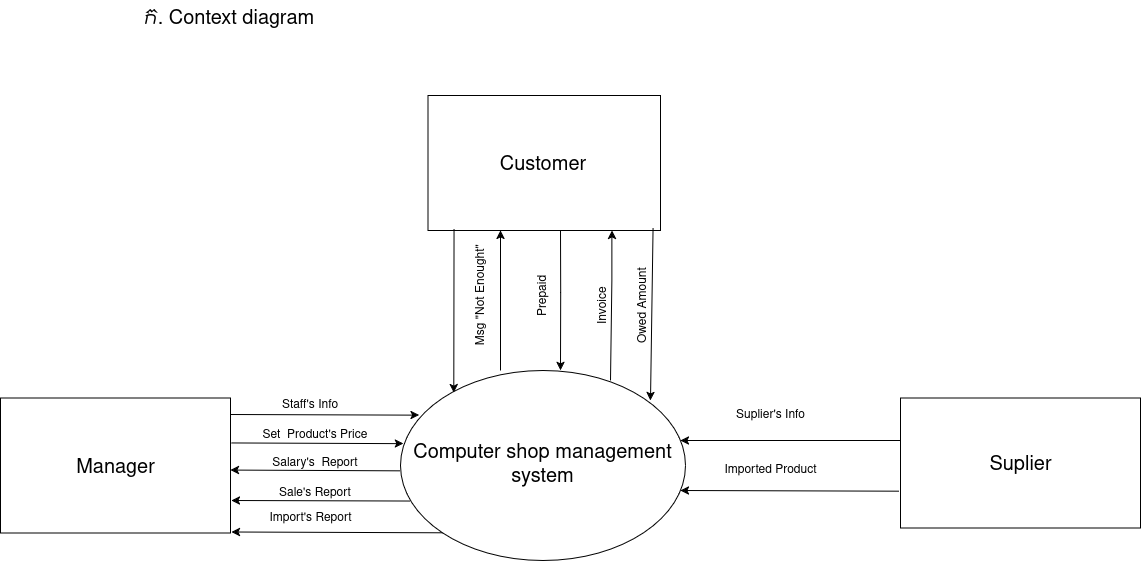

The diagram above was exported from draw.io. Its source (the exported page's mxGraphModel, read from the mxfile embedded in the PNG):
<mxGraphModel dx="1730" dy="1566" grid="1" gridSize="10" guides="1" tooltips="1" connect="1" arrows="1" fold="1" page="1" pageScale="1" pageWidth="850" pageHeight="1100" math="0" shadow="0">
  <root>
    <mxCell id="0" />
    <mxCell id="1" parent="0" />
    <mxCell id="X8smFsO3iVq1hHwSvVII-1" value="&lt;font style=&quot;font-size: 20px;&quot;&gt;ក. Context diagram&lt;/font&gt;" style="text;whiteSpace=wrap;html=1;" parent="1" vertex="1">
      <mxGeometry x="-160" y="-520" width="260" height="110" as="geometry" />
    </mxCell>
    <mxCell id="X8smFsO3iVq1hHwSvVII-2" value="&lt;font style=&quot;font-size: 20px;&quot;&gt;Computer shop management system&lt;/font&gt;" style="ellipse;whiteSpace=wrap;html=1;" parent="1" vertex="1">
      <mxGeometry x="100" y="-150" width="285" height="190" as="geometry" />
    </mxCell>
    <mxCell id="X8smFsO3iVq1hHwSvVII-3" value="" style="endArrow=classic;html=1;rounded=0;exitX=-0.008;exitY=0.688;exitDx=0;exitDy=0;exitPerimeter=0;" parent="1" edge="1">
      <mxGeometry width="50" height="50" relative="1" as="geometry">
        <mxPoint x="598.3199999999997" y="-29.319999999999936" as="sourcePoint" />
        <mxPoint x="380" y="-30" as="targetPoint" />
      </mxGeometry>
    </mxCell>
    <mxCell id="X8smFsO3iVq1hHwSvVII-4" value="" style="endArrow=classic;html=1;rounded=0;exitX=0;exitY=0.5;exitDx=0;exitDy=0;entryX=0.981;entryY=0.5;entryDx=0;entryDy=0;entryPerimeter=0;" parent="1" edge="1">
      <mxGeometry width="50" height="50" relative="1" as="geometry">
        <mxPoint x="600" y="-80" as="sourcePoint" />
        <mxPoint x="379.86999999999944" y="-80" as="targetPoint" />
      </mxGeometry>
    </mxCell>
    <mxCell id="X8smFsO3iVq1hHwSvVII-5" value="Imported Product" style="text;html=1;align=center;verticalAlign=middle;resizable=0;points=[];autosize=1;strokeColor=none;fillColor=none;" parent="1" vertex="1">
      <mxGeometry x="410" y="-65" width="120" height="30" as="geometry" />
    </mxCell>
    <mxCell id="X8smFsO3iVq1hHwSvVII-6" value="" style="html=1;dashed=0;whiteSpace=wrap;" parent="1" vertex="1">
      <mxGeometry x="-300" y="-122.5" width="230" height="135" as="geometry" />
    </mxCell>
    <mxCell id="X8smFsO3iVq1hHwSvVII-7" value="" style="html=1;dashed=0;whiteSpace=wrap;" parent="1" vertex="1">
      <mxGeometry x="600" y="-122.5" width="240" height="130" as="geometry" />
    </mxCell>
    <mxCell id="X8smFsO3iVq1hHwSvVII-8" value="" style="html=1;dashed=0;whiteSpace=wrap;" parent="1" vertex="1">
      <mxGeometry x="127.5" y="-425" width="232.5" height="135" as="geometry" />
    </mxCell>
    <mxCell id="X8smFsO3iVq1hHwSvVII-9" value="Suplier's Info" style="text;html=1;align=center;verticalAlign=middle;resizable=0;points=[];autosize=1;strokeColor=none;fillColor=none;" parent="1" vertex="1">
      <mxGeometry x="425" y="-120" width="90" height="30" as="geometry" />
    </mxCell>
    <mxCell id="X8smFsO3iVq1hHwSvVII-10" value="Customer" style="text;html=1;align=center;verticalAlign=middle;whiteSpace=wrap;rounded=0;fontSize=20;" parent="1" vertex="1">
      <mxGeometry x="212.5" y="-370" width="60" height="30" as="geometry" />
    </mxCell>
    <mxCell id="X8smFsO3iVq1hHwSvVII-11" value="&lt;font style=&quot;font-size: 20px;&quot;&gt;Manager&lt;/font&gt;" style="text;html=1;align=center;verticalAlign=middle;resizable=0;points=[];autosize=1;strokeColor=none;fillColor=none;" parent="1" vertex="1">
      <mxGeometry x="-235" y="-72.5" width="100" height="40" as="geometry" />
    </mxCell>
    <mxCell id="X8smFsO3iVq1hHwSvVII-12" value="Suplier" style="text;html=1;align=center;verticalAlign=middle;resizable=0;points=[];autosize=1;strokeColor=none;fillColor=none;fontSize=20;" parent="1" vertex="1">
      <mxGeometry x="675" y="-75" width="90" height="40" as="geometry" />
    </mxCell>
    <mxCell id="X8smFsO3iVq1hHwSvVII-13" value="" style="shape=image;verticalLabelPosition=bottom;labelBackgroundColor=default;verticalAlign=top;aspect=fixed;imageAspect=0;image=data:image/png,(base64 omitted: 2144 chars);" parent="1" vertex="1">
      <mxGeometry x="127.5" y="-290" width="29.97" height="130" as="geometry" />
    </mxCell>
    <mxCell id="X8smFsO3iVq1hHwSvVII-14" value="" style="endArrow=classic;html=1;rounded=0;exitX=0.112;exitY=0.989;exitDx=0;exitDy=0;entryX=0.187;entryY=0.117;entryDx=0;entryDy=0;entryPerimeter=0;exitPerimeter=0;" parent="1" source="X8smFsO3iVq1hHwSvVII-8" target="X8smFsO3iVq1hHwSvVII-2" edge="1">
      <mxGeometry width="50" height="50" relative="1" as="geometry">
        <mxPoint x="340.13" y="-160" as="sourcePoint" />
        <mxPoint x="119.99999999999943" y="-160" as="targetPoint" />
      </mxGeometry>
    </mxCell>
    <mxCell id="X8smFsO3iVq1hHwSvVII-15" value="" style="endArrow=classic;html=1;rounded=0;exitX=0.968;exitY=0.984;exitDx=0;exitDy=0;entryX=0.187;entryY=0.117;entryDx=0;entryDy=0;entryPerimeter=0;exitPerimeter=0;" parent="1" source="X8smFsO3iVq1hHwSvVII-8" edge="1">
      <mxGeometry width="50" height="50" relative="1" as="geometry">
        <mxPoint x="350" y="-283" as="sourcePoint" />
        <mxPoint x="350" y="-120" as="targetPoint" />
      </mxGeometry>
    </mxCell>
    <mxCell id="X8smFsO3iVq1hHwSvVII-16" value="" style="endArrow=classic;html=1;rounded=0;" parent="1" edge="1">
      <mxGeometry width="50" height="50" relative="1" as="geometry">
        <mxPoint x="200" y="-150" as="sourcePoint" />
        <mxPoint x="200" y="-290" as="targetPoint" />
      </mxGeometry>
    </mxCell>
    <mxCell id="X8smFsO3iVq1hHwSvVII-17" value="Msg &quot;Not Enought&quot;" style="text;html=1;align=center;verticalAlign=middle;whiteSpace=wrap;rounded=0;rotation=-90;" parent="1" vertex="1">
      <mxGeometry x="127.5" y="-240" width="106.25" height="30" as="geometry" />
    </mxCell>
    <mxCell id="X8smFsO3iVq1hHwSvVII-18" value="" style="endArrow=classic;html=1;rounded=0;entryX=0.666;entryY=0.042;entryDx=0;entryDy=0;entryPerimeter=0;" parent="1" edge="1">
      <mxGeometry width="50" height="50" relative="1" as="geometry">
        <mxPoint x="260" y="-290" as="sourcePoint" />
        <mxPoint x="260.0000000000004" y="-149.99999999999997" as="targetPoint" />
        <Array as="points">
          <mxPoint x="260.19" y="-227.98" />
        </Array>
      </mxGeometry>
    </mxCell>
    <mxCell id="X8smFsO3iVq1hHwSvVII-19" value="" style="endArrow=classic;html=1;rounded=0;exitX=0.737;exitY=0.053;exitDx=0;exitDy=0;exitPerimeter=0;" parent="1" source="X8smFsO3iVq1hHwSvVII-2" edge="1">
      <mxGeometry width="50" height="50" relative="1" as="geometry">
        <mxPoint x="310" y="-150" as="sourcePoint" />
        <mxPoint x="311.4" y="-290" as="targetPoint" />
        <Array as="points">
          <mxPoint x="311.4" y="-240" />
        </Array>
      </mxGeometry>
    </mxCell>
    <mxCell id="X8smFsO3iVq1hHwSvVII-20" value="Prepaid" style="text;html=1;align=center;verticalAlign=middle;whiteSpace=wrap;rounded=0;rotation=-90;" parent="1" vertex="1">
      <mxGeometry x="189.38" y="-240" width="106.25" height="30" as="geometry" />
    </mxCell>
    <mxCell id="X8smFsO3iVq1hHwSvVII-21" value="Invoice" style="text;html=1;align=center;verticalAlign=middle;whiteSpace=wrap;rounded=0;rotation=-90;" parent="1" vertex="1">
      <mxGeometry x="250" y="-230" width="106.25" height="30" as="geometry" />
    </mxCell>
    <mxCell id="X8smFsO3iVq1hHwSvVII-22" value="Owed Amount" style="text;html=1;align=center;verticalAlign=middle;whiteSpace=wrap;rounded=0;rotation=-90;" parent="1" vertex="1">
      <mxGeometry x="290" y="-230" width="106.25" height="30" as="geometry" />
    </mxCell>
    <mxCell id="X8smFsO3iVq1hHwSvVII-23" value="" style="endArrow=classic;html=1;rounded=0;entryX=1.009;entryY=0.576;entryDx=0;entryDy=0;entryPerimeter=0;exitX=0.005;exitY=0.558;exitDx=0;exitDy=0;exitPerimeter=0;" parent="1" edge="1">
      <mxGeometry width="50" height="50" relative="1" as="geometry">
        <mxPoint x="99.35500000000019" y="-49.66999999999979" as="sourcePoint" />
        <mxPoint x="-69.99999999999983" y="-50.43000000000001" as="targetPoint" />
      </mxGeometry>
    </mxCell>
    <mxCell id="X8smFsO3iVq1hHwSvVII-24" value="" style="endArrow=classic;html=1;rounded=0;entryX=1.009;entryY=0.576;entryDx=0;entryDy=0;entryPerimeter=0;exitX=0.032;exitY=0.687;exitDx=0;exitDy=0;exitPerimeter=0;" parent="1" source="X8smFsO3iVq1hHwSvVII-2" edge="1">
      <mxGeometry width="50" height="50" relative="1" as="geometry">
        <mxPoint x="100" y="-19" as="sourcePoint" />
        <mxPoint x="-69" y="-20" as="targetPoint" />
      </mxGeometry>
    </mxCell>
    <mxCell id="X8smFsO3iVq1hHwSvVII-25" value="" style="endArrow=classic;html=1;rounded=0;entryX=1.009;entryY=0.576;entryDx=0;entryDy=0;entryPerimeter=0;exitX=0;exitY=1;exitDx=0;exitDy=0;" parent="1" source="X8smFsO3iVq1hHwSvVII-2" edge="1">
      <mxGeometry width="50" height="50" relative="1" as="geometry">
        <mxPoint x="100" y="12.5" as="sourcePoint" />
        <mxPoint x="-69" y="11.5" as="targetPoint" />
      </mxGeometry>
    </mxCell>
    <mxCell id="X8smFsO3iVq1hHwSvVII-26" value="" style="endArrow=classic;html=1;rounded=0;entryX=0.01;entryY=0.385;entryDx=0;entryDy=0;entryPerimeter=0;exitX=1.005;exitY=0.333;exitDx=0;exitDy=0;exitPerimeter=0;" parent="1" source="X8smFsO3iVq1hHwSvVII-6" target="X8smFsO3iVq1hHwSvVII-2" edge="1">
      <mxGeometry width="50" height="50" relative="1" as="geometry">
        <mxPoint x="-40" y="-72.5" as="sourcePoint" />
        <mxPoint x="-40" y="-212.5" as="targetPoint" />
      </mxGeometry>
    </mxCell>
    <mxCell id="X8smFsO3iVq1hHwSvVII-27" value="" style="endArrow=classic;html=1;rounded=0;entryX=0.065;entryY=0.235;entryDx=0;entryDy=0;entryPerimeter=0;exitX=1.005;exitY=0.333;exitDx=0;exitDy=0;exitPerimeter=0;" parent="1" target="X8smFsO3iVq1hHwSvVII-2" edge="1">
      <mxGeometry width="50" height="50" relative="1" as="geometry">
        <mxPoint x="-70" y="-106" as="sourcePoint" />
        <mxPoint x="100" y="-104" as="targetPoint" />
      </mxGeometry>
    </mxCell>
    <mxCell id="X8smFsO3iVq1hHwSvVII-28" value="Staff's Info" style="text;html=1;align=center;verticalAlign=middle;whiteSpace=wrap;rounded=0;" parent="1" vertex="1">
      <mxGeometry x="-20" y="-130" width="60" height="30" as="geometry" />
    </mxCell>
    <mxCell id="X8smFsO3iVq1hHwSvVII-29" value="Set&amp;nbsp; Product's Price" style="text;html=1;align=center;verticalAlign=middle;whiteSpace=wrap;rounded=0;" parent="1" vertex="1">
      <mxGeometry x="-40" y="-100" width="110" height="30" as="geometry" />
    </mxCell>
    <mxCell id="X8smFsO3iVq1hHwSvVII-30" value="Salary's&amp;nbsp; Report" style="text;html=1;align=center;verticalAlign=middle;whiteSpace=wrap;rounded=0;" parent="1" vertex="1">
      <mxGeometry x="-40" y="-72.5" width="110" height="30" as="geometry" />
    </mxCell>
    <mxCell id="X8smFsO3iVq1hHwSvVII-31" value="Sale's Report" style="text;html=1;align=center;verticalAlign=middle;whiteSpace=wrap;rounded=0;" parent="1" vertex="1">
      <mxGeometry x="-40" y="-42.5" width="110" height="30" as="geometry" />
    </mxCell>
    <mxCell id="X8smFsO3iVq1hHwSvVII-32" value="Import's Report" style="text;html=1;align=center;verticalAlign=middle;resizable=0;points=[];autosize=1;strokeColor=none;fillColor=none;" parent="1" vertex="1">
      <mxGeometry x="-45" y="-17.5" width="110" height="30" as="geometry" />
    </mxCell>
  </root>
</mxGraphModel>